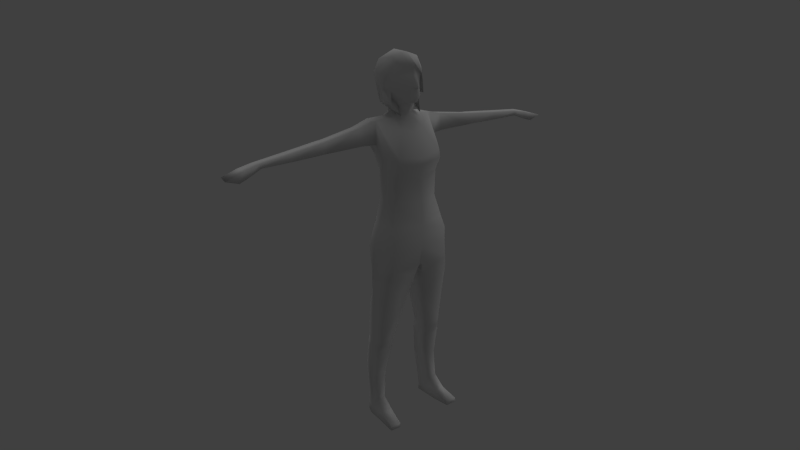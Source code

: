# Source: demo.blend  (saved by Blender 2.64.2; exported with 4.5.12 LTS)
import bpy
from mathutils import Matrix  # noqa: F401  (used for matrix-valued properties, if any)

bpy.ops.wm.read_factory_settings(use_empty=True)
scene = bpy.context.scene
scene.name = 'Scene'

# ---- collections
col_collection_1 = bpy.data.collections.new('Collection 1'); scene.collection.children.link(col_collection_1)

# ---- materials (node trees are filled in below, after node groups)
mat_material = bpy.data.materials.new('Material')
mat_material.alpha_threshold = 0.0
mat_material.use_transparent_shadow = False
mat_material.roughness = 0.5
mat_material.line_color = (0.0, 0.0, 0.0, 1.0)

# ---- material node trees

# ---- world
world_world = bpy.data.worlds.new('World'); scene.world = world_world
world_world.color = (0.05088, 0.05088, 0.05088)
world_world.use_sun_shadow = False
world_world.sun_shadow_jitter_overblur = 0.0
world_world.cycles.sampling_method = 'MANUAL'
world_world.cycles.sample_map_resolution = 256

# ---- cameras
cam_camera = bpy.data.cameras.new('Camera')
cam_camera.clip_end = 100.0
cam_camera.lens = 35.0
cam_camera.sensor_width = 32.0
cam_camera.sensor_height = 18.0
cam_camera.ortho_scale = 7.314
cam_camera.dof.focus_distance = 0.0
cam_camera.dof.aperture_fstop = 128.0

# ---- lights
light_lamp = bpy.data.lights.new('Lamp', 'SUN')
light_lamp.transmission_factor = 0.0
light_lamp.cutoff_distance = 30.0
light_lamp.angle = 1.571
light_lamp.energy = 0.5
light_lamp.shadow_buffer_clip_start = 1.001
light_lamp.shadow_soft_size = 1.0
light_lamp.shadow_cascade_max_distance = 1000.0
light_lamp.cycles.use_multiple_importance_sampling = False

# ---- meshes
me_plane_001 = bpy.data.meshes.new('Plane.001')
me_plane_001.from_pydata([(0.1574, 0.07614, 2.715), (0.1379, 0.04114, 2.677), (0.1106, -0.03042, 2.612), (0.1783, 0.04669, 2.854), (0.1613, 0.0129, 2.96), (0.175, 0.1363, 2.967), (0.1873, 0.153, 2.873), (0.1258, 0.09174, 2.663), (-0.1139, -0.02151, 2.654), (-0.1035, -0.05414, 2.614), (0.09369, 0.2333, 2.716), (0.1185, 0.2594, 2.904), (0.1124, 0.2355, 2.994), (0.1046, 0.167, 3.062), (0.1034, -0.001824, 3.057), (0.1279, 0.002701, 2.686), (0.1403, 0.01297, 2.763), (0.1429, -0.03363, 2.765), (0.1132, -0.05842, 2.872), (0.06943, -0.09297, 2.937), (-0.1151, 0.1992, 3.032), (-0.1295, 0.2483, 2.932), (-0.09135, 0.2379, 2.723), (-0.1228, 0.05841, 2.654), (-0.1414, 0.1496, 2.696), (-0.1871, 0.08924, 2.931), (-0.05202, -0.004304, 3.089), (-0.05041, -0.05766, 3.038), (-0.1188, 0.03799, 3.064), (-0.1353, 0.02259, 2.713), (-0.1838, 0.06308, 2.82), (-0.1798, 0.03744, 2.908), (-0.1172, -0.01558, 3.027), (-0.001541, -0.08907, 2.987), (0.06837, -0.07923, 2.934), (-0.06989, -0.0454, 3.007), (-0.07635, 0.1294, 2.714), (0.07635, 0.1294, 2.714), (0.0, 0.1835, 2.749), (-0.001313, 0.2529, 2.727), (0.0, 0.2882, 2.927), (0.0, 0.2649, 3.009), (-0.08362, 0.03317, 2.715), (0.08362, 0.03317, 2.715), (-0.03873, -0.08613, 2.712), (0.08113, 0.02386, 2.731), (-0.05704, -0.09464, 2.772), (0.09846, -0.01367, 2.788), (-0.04349, -0.1007, 2.82), (0.0962, -0.03449, 2.832), (-0.03313, -0.1023, 2.836), (0.1129, -0.02693, 2.875), (-0.01509, -0.09522, 2.924), (-0.05668, -0.02277, 2.706), (0.05668, -0.02277, 2.706), (-0.127, 0.03726, 2.795), (0.1208, 0.02993, 2.796), (-0.1254, -0.006109, 2.923), (-0.1146, 0.06794, 2.746), (0.104, 0.08308, 2.742), (0.03873, -0.08613, 2.712), (-0.1306, 0.0107, 2.846), (0.1246, 0.001188, 2.838), (-0.1327, 0.000246, 2.884), (0.05704, -0.09464, 2.772), (0.04349, -0.1007, 2.82), (0.03313, -0.1023, 2.836), (0.01531, -0.09522, 2.924), (0.0, -0.09738, 2.919), (0.0, -0.1417, 2.831), (0.0, -0.1202, 2.816), (0.0, -0.1231, 2.769), (0.0, -0.09576, 2.709), (0.0, -0.03764, 2.697), (0.0, -0.09616, 3.021), (0.0, -0.002483, 3.095), (0.0, 0.1528, 3.1), (0.0, -0.0825, 2.475), (0.0, -0.1891, 2.286), (0.0, -0.1926, 2.236), (0.0, -0.1436, 2.121), (0.0, -0.1907, 1.731), (0.2539, -0.1208, 1.746), (-0.2539, -0.1208, 1.746), (0.2078, -0.09172, 1.928), (-0.2078, -0.09172, 1.928), (0.2127, -0.09852, 2.141), (-0.2127, -0.09852, 2.141), (0.0, -0.1672, 1.926), (0.2122, -0.1542, 2.252), (-0.2122, -0.1542, 2.252), (0.2097, -0.1496, 2.317), (-0.2097, -0.1496, 2.317), (0.1087, -0.05679, 2.513), (-0.1087, -0.05679, 2.513), (0.1347, 0.008281, 2.592), (-0.1347, 0.008281, 2.592), (0.1513, 0.09922, 2.605), (-0.1513, 0.09922, 2.605), (0.1238, 0.1935, 2.551), (-0.1238, 0.1935, 2.551), (0.07909, 0.225, 2.396), (-0.07909, 0.225, 2.396), (0.0, 0.219, 2.382), (0.2637, 0.06146, 2.584), (-0.2637, 0.06146, 2.584), (0.2404, -0.08012, 2.382), (-0.2404, -0.08012, 2.382), (0.2629, -0.02694, 2.286), (-0.2629, -0.02694, 2.286), (0.2568, 0.1873, 2.58), (-0.2568, 0.1873, 2.58), (0.179, 0.2022, 2.287), (-0.179, 0.2022, 2.287), (0.2363, 0.02561, 2.159), (-0.2363, 0.02561, 2.159), (0.1486, 0.1709, 2.152), (-0.1486, 0.1709, 2.152), (0.2209, 0.02806, 1.913), (-0.2209, 0.02806, 1.913), (0.1708, 0.1405, 1.933), (-0.1708, 0.1405, 1.933), (0.0, 0.2027, 2.276), (0.0, 0.1704, 1.9), (0.0, 0.2252, 1.727), (0.2181, 0.1453, 1.74), (-0.2181, 0.1453, 1.74), (0.2837, 0.01734, 1.737), (-0.2837, 0.01734, 1.737), (0.0, 0.1757, 2.021), (0.0, 0.1853, 2.153), (0.4104, 0.07015, 2.544), (-0.4104, 0.07015, 2.544), (0.4109, 0.04777, 2.406), (-0.4109, 0.04777, 2.406), (0.4229, 0.1678, 2.401), (-0.4229, 0.1678, 2.401), (0.4165, 0.1712, 2.538), (-0.4165, 0.1712, 2.538), (0.7405, 0.06071, 2.493), (-0.7405, 0.06071, 2.493), (0.7508, 0.06056, 2.401), (-0.7508, 0.06056, 2.401), (0.7171, 0.1558, 2.494), (-0.7171, 0.1558, 2.494), (0.7421, 0.1567, 2.491), (-0.7421, 0.1567, 2.491), (0.7648, 0.1527, 2.491), (-0.7648, 0.1527, 2.491), (0.7214, 0.154, 2.414), (-0.7214, 0.154, 2.414), (0.7402, 0.1529, 2.412), (-0.7402, 0.1529, 2.412), (0.7667, 0.1535, 2.412), (-0.7667, 0.1535, 2.412), (1.303, 0.06885, 2.428), (-1.303, 0.06885, 2.428), (1.291, 0.06838, 2.393), (-1.291, 0.06838, 2.393), (1.302, 0.1217, 2.393), (-1.302, 0.1217, 2.393), (1.342, 0.1262, 2.434), (-1.342, 0.1262, 2.434), (1.436, 0.06273, 2.401), (-1.436, 0.06273, 2.401), (1.426, 0.05748, 2.34), (-1.426, 0.05748, 2.34), (1.445, 0.1498, 2.406), (-1.445, 0.1498, 2.406), (1.44, 0.1515, 2.384), (-1.44, 0.1515, 2.384), (1.487, 0.04896, 2.323), (-1.487, 0.04896, 2.323), (1.597, 0.05023, 2.358), (-1.597, 0.05023, 2.358), (1.577, 0.143, 2.367), (-1.577, 0.143, 2.367), (1.559, 0.1452, 2.359), (-1.559, 0.1452, 2.359), (0.0, -0.1839, 1.633), (0.2765, -0.1458, 1.644), (-0.2765, -0.1458, 1.644), (0.3197, 0.01855, 1.644), (-0.3197, 0.01855, 1.644), (0.249, 0.1583, 1.641), (-0.249, 0.1583, 1.641), (0.0, 0.2474, 1.623), (0.3121, -0.02437, 0.7413), (-0.3121, -0.02437, 0.7413), (0.1745, -0.01655, 0.7436), (-0.1745, -0.01655, 0.7436), (0.169, 0.1174, 0.7502), (-0.169, 0.1174, 0.7502), (0.3008, 0.1597, 0.7596), (-0.3008, 0.1597, 0.7596), (0.3335, 0.07096, 0.7633), (-0.3335, 0.07096, 0.7633), (0.2911, 0.1705, 0.722), (-0.2911, 0.1705, 0.722), (0.2895, 0.1862, 0.6693), (-0.2895, 0.1862, 0.6693), (0.3419, 0.08344, 0.7043), (-0.3419, 0.08344, 0.7043), (0.3549, 0.08864, 0.6438), (-0.3549, 0.08864, 0.6438), (0.305, -0.02493, 0.6887), (-0.305, -0.02493, 0.6887), (0.3336, 0.006942, 0.6409), (-0.3336, 0.006942, 0.6409), (0.1818, -0.007222, 0.6856), (-0.1818, -0.007222, 0.6856), (0.1862, -0.0002647, 0.6522), (-0.1862, -0.0002647, 0.6522), (0.1777, 0.1362, 0.7123), (-0.1777, 0.1362, 0.7123), (0.1851, 0.1561, 0.6682), (-0.1851, 0.1561, 0.6682), (0.3258, 0.02405, 0.1774), (-0.3258, 0.02405, 0.1774), (0.2499, 0.03079, 0.1683), (-0.2499, 0.03079, 0.1683), (0.3397, 0.09814, 0.174), (-0.3397, 0.09814, 0.174), (0.302, 0.1777, 0.1732), (-0.302, 0.1777, 0.1732), (0.2245, 0.1471, 0.1711), (-0.2245, 0.1471, 0.1711), (0.3461, -0.05812, 0.07318), (-0.3461, -0.05812, 0.07318), (0.2548, -0.07861, 0.0782), (-0.2548, -0.07861, 0.0782), (0.3358, 0.1004, 0.07953), (-0.3358, 0.1004, 0.07953), (0.3095, 0.1741, 0.07175), (-0.3095, 0.1741, 0.07175), (0.2399, 0.1523, 0.07084), (-0.2399, 0.1523, 0.07084), (0.2674, -0.1999, 0.01702), (-0.2674, -0.1999, 0.01702), (0.3638, -0.2004, 0.01702), (-0.3638, -0.2004, 0.01702), (0.2686, -0.2, -0.02236), (-0.2686, -0.2, -0.02236), (0.2541, -0.04766, -0.01893), (-0.2541, -0.04766, -0.01893), (0.3659, -0.1991, -0.01935), (-0.3659, -0.1991, -0.01935), (0.3542, -0.04176, -0.0006187), (-0.3542, -0.04176, -0.0006187), (0.342, 0.1043, 0.008325), (-0.342, 0.1043, 0.008325), (0.3094, 0.1742, 0.007449), (-0.3094, 0.1742, 0.007449), (0.2424, 0.158, 0.0008571), (-0.2424, 0.158, 0.0008571), (0.0, -0.01273, 2.608), (0.07422, 0.01406, 2.623), (-0.07422, 0.01406, 2.623), (0.09861, 0.06588, 2.63), (-0.09861, 0.06588, 2.63), (0.0, 0.1582, 2.667), (0.0, 0.1962, 2.549), (0.08005, 0.138, 2.614), (-0.08005, 0.138, 2.614), (0.317, -0.06649, 1.034), (-0.317, -0.06649, 1.034), (0.1033, -0.06855, 1.034), (-0.1033, -0.06855, 1.034), (0.1058, 0.1177, 1.034), (-0.1058, 0.1177, 1.034), (0.2886, 0.15, 1.034), (-0.2886, 0.15, 1.034), (0.3445, 0.04514, 1.034), (-0.3445, 0.04514, 1.034), (0.3255, 0.04427, 0.402), (-0.3255, 0.04427, 0.402), (0.225, 0.04394, 0.4086), (-0.225, 0.04394, 0.4086), (0.3609, 0.09311, 0.4133), (-0.3609, 0.09311, 0.4133), (0.301, 0.2017, 0.4376), (-0.301, 0.2017, 0.4376), (0.1908, 0.1516, 0.4245), (-0.1908, 0.1516, 0.4245), (0.01332, -0.1826, 1.534), (-0.01332, -0.1826, 1.534), (0.2701, -0.1499, 1.536), (-0.2701, -0.1499, 1.536), (0.01664, 0.2513, 1.518), (-0.01664, 0.2513, 1.518), (0.2637, 0.1806, 1.531), (-0.2637, 0.1806, 1.531), (0.0166, 0.1481, 1.396), (-0.0166, 0.1481, 1.396), (0.3447, 0.04537, 1.289), (-0.3447, 0.04537, 1.289), (0.226, 0.1615, 1.291), (-0.226, 0.1615, 1.291), (0.06189, 0.07977, 1.284), (-0.06189, 0.07977, 1.284), (0.03502, -0.1291, 1.29), (-0.03502, -0.1291, 1.29), (0.3089, -0.1183, 1.282), (-0.3089, -0.1183, 1.282), (0.2817, -0.147, 1.373), (-0.2817, -0.147, 1.373), (0.01656, -0.1562, 1.38), (-0.01656, -0.1562, 1.38), (0.3445, 0.02175, 1.533), (-0.3445, 0.02175, 1.533), (0.3552, 0.0287, 1.377), (-0.3552, 0.0287, 1.377), (0.2363, 0.1518, 1.378), (-0.2363, 0.1518, 1.378), (0.0, 0.2508, 1.517), (0.0, 0.1461, 1.398), (0.0, -0.1812, 1.533), (0.0, -0.1547, 1.381), (0.3004, 0.06363, 2.574), (0.2762, 0.03709, 2.398), (0.2611, 0.1887, 2.404), (0.2967, 0.1832, 2.569), (-0.3004, 0.06363, 2.574), (-0.2762, 0.03709, 2.398), (-0.2611, 0.1887, 2.404), (-0.2967, 0.1832, 2.569), (1.036, 0.05936, 2.457), (1.031, 0.06203, 2.395), (1.034, 0.1376, 2.403), (1.053, 0.1394, 2.462), (-1.036, 0.05936, 2.457), (-1.031, 0.06203, 2.395), (-1.034, 0.1376, 2.403), (-1.053, 0.1394, 2.462)], [], [(58, 29, 42), (58, 42, 53, 44), (17, 16, 3), (0, 3, 16, 15), (1, 0, 15, 2), (3, 0, 7, 6), (7, 0, 1, 2), (43, 37, 10, 7), (59, 7, 2, 15), (59, 45, 43, 7), (14, 4, 5, 13), (13, 5, 12), (6, 5, 4, 3), (18, 17, 3, 4), (19, 18, 4, 14), (12, 5, 6, 11), (11, 6, 7, 10), (39, 10, 37, 38), (29, 23, 9, 8), (42, 29, 8, 9), (42, 9, 23, 36), (36, 23, 24, 22), (39, 38, 36, 22), (40, 11, 10, 39), (41, 12, 11, 40), (76, 13, 12, 41), (76, 75, 14, 13), (75, 74, 19, 14), (59, 15, 16, 56), (62, 56, 16, 17), (51, 62, 17, 18), (51, 18, 19, 34), (74, 33, 34, 19), (76, 28, 26, 75), (76, 41, 20, 28), (41, 40, 21, 20), (28, 20, 21, 25), (40, 39, 22, 21), (25, 21, 22, 24), (30, 24, 23, 29), (31, 25, 24, 30), (32, 28, 25, 31), (32, 27, 26, 28), (75, 26, 27, 74), (74, 27, 33), (35, 33, 27, 32), (58, 55, 30, 29), (61, 31, 30, 55), (63, 57, 31, 61), (57, 35, 32, 31), (57, 52, 33, 35), (67, 34, 33), (68, 67, 33, 52), (263, 259, 42, 36), (43, 258, 262, 37), (263, 36, 38, 260), (38, 37, 262, 260), (259, 257, 53, 42), (54, 256, 258, 43), (60, 54, 43, 45), (53, 73, 72, 44), (72, 73, 54, 60), (55, 58, 44, 46), (45, 59, 56, 47), (60, 45, 47, 64), (61, 55, 46, 48), (47, 56, 62, 49), (64, 47, 49, 65), (51, 66, 65, 49), (48, 50, 63, 61), (51, 49, 62), (34, 67, 66, 51), (50, 52, 57, 63), (53, 257, 255, 73), (255, 256, 54, 73), (46, 44, 72, 71), (72, 60, 64, 71), (48, 46, 71, 70), (71, 64, 65, 70), (50, 48, 70, 69), (70, 65, 66, 69), (52, 50, 69, 68), (69, 66, 67, 68), (81, 82, 84, 88), (85, 83, 81, 88), (80, 88, 84, 86), (85, 88, 80, 87), (79, 80, 86, 89), (87, 80, 79, 90), (78, 79, 89, 91), (90, 79, 78, 92), (77, 78, 91, 93), (77, 94, 92, 78), (91, 106, 104, 93), (105, 107, 92, 94), (104, 106, 108, 319), (109, 107, 105, 323), (89, 108, 106, 91), (107, 109, 90, 92), (97, 104, 110, 99), (111, 105, 98, 100), (99, 110, 320, 101), (324, 111, 100, 102), (319, 108, 112, 320), (113, 109, 323, 324), (86, 114, 108, 89), (109, 115, 87, 90), (108, 114, 116, 112), (117, 115, 109, 113), (114, 118, 120, 116), (121, 119, 115, 117), (84, 118, 114, 86), (115, 119, 85, 87), (101, 320, 112, 103), (113, 324, 102, 103), (120, 125, 124, 123), (124, 126, 121, 123), (82, 127, 118, 84), (119, 128, 83, 85), (118, 127, 125, 120), (126, 128, 119, 121), (103, 112, 116, 122), (117, 113, 103, 122), (116, 120, 123, 129), (123, 121, 117, 129), (116, 129, 130, 122), (130, 129, 117, 122), (135, 137, 143, 149), (144, 138, 136, 150), (131, 139, 143, 137), (144, 140, 132, 138), (131, 133, 141, 139), (142, 134, 132, 140), (133, 135, 149, 141), (150, 136, 134, 142), (141, 149, 151), (152, 150, 142), (141, 151, 153), (154, 152, 142), (143, 145, 151, 149), (152, 146, 144, 150), (145, 147, 153, 151), (154, 148, 146, 152), (139, 145, 143), (146, 140, 144), (139, 147, 145), (148, 140, 146), (155, 157, 165, 163), (166, 158, 156, 164), (155, 163, 167, 161), (168, 164, 156, 162), (159, 161, 167, 169), (168, 162, 160, 170), (157, 159, 169, 165), (170, 160, 158, 166), (163, 173, 175, 167), (176, 174, 164, 168), (163, 165, 171, 173), (172, 166, 164, 174), (167, 175, 177, 169), (178, 176, 168, 170), (165, 169, 177, 171), (178, 170, 166, 172), (173, 171, 177, 175), (178, 172, 174, 176), (124, 125, 184, 186), (185, 126, 124, 186), (125, 127, 182, 184), (183, 128, 126, 185), (82, 180, 182, 127), (183, 181, 83, 128), (81, 179, 180, 82), (181, 179, 81, 83), (191, 193, 197, 213), (198, 194, 192, 214), (197, 199, 215, 213), (216, 200, 198, 214), (197, 201, 203, 199), (204, 202, 198, 200), (187, 189, 209, 205), (210, 190, 188, 206), (205, 209, 211, 207), (212, 210, 206, 208), (189, 191, 213, 209), (214, 192, 190, 210), (209, 213, 215, 211), (216, 214, 210, 212), (187, 205, 201, 195), (202, 206, 188, 196), (201, 205, 207, 203), (208, 206, 202, 204), (193, 195, 201, 197), (202, 196, 194, 198), (217, 219, 229, 227), (230, 220, 218, 228), (221, 231, 233, 223), (234, 232, 222, 224), (217, 227, 231, 221), (232, 228, 218, 222), (223, 233, 235, 225), (236, 234, 224, 226), (219, 225, 235, 229), (236, 226, 220, 230), (227, 229, 237, 239), (238, 230, 228, 240), (229, 243, 241, 237), (242, 244, 230, 238), (227, 239, 245, 247), (246, 240, 228, 248), (237, 241, 245, 239), (246, 242, 238, 240), (227, 247, 249, 231), (250, 248, 228, 232), (231, 249, 251, 233), (252, 250, 232, 234), (233, 251, 253, 235), (254, 252, 234, 236), (229, 235, 253, 243), (254, 236, 230, 244), (249, 253, 251), (252, 254, 250), (243, 253, 249, 247), (250, 254, 244, 248), (241, 243, 247, 245), (248, 244, 242, 246), (99, 101, 103, 261), (103, 102, 100, 261), (95, 97, 258, 256), (259, 98, 96, 257), (93, 95, 256, 255), (257, 96, 94, 255), (97, 99, 262, 258), (263, 100, 98, 259), (99, 261, 260, 262), (260, 261, 100, 263), (93, 104, 95), (96, 105, 94), (95, 104, 97), (98, 105, 96), (77, 93, 255), (94, 77, 255), (266, 189, 187, 264), (188, 190, 267, 265), (272, 195, 193, 270), (194, 196, 273, 271), (264, 187, 195, 272), (196, 188, 265, 273), (270, 193, 191, 268), (192, 194, 271, 269), (268, 191, 189, 266), (190, 192, 269, 267), (211, 276, 274, 207), (275, 277, 212, 208), (276, 219, 217, 274), (218, 220, 277, 275), (207, 274, 278, 203), (279, 275, 208, 204), (274, 217, 221, 278), (222, 218, 275, 279), (203, 278, 280, 199), (281, 279, 204, 200), (278, 221, 223, 280), (224, 222, 279, 281), (199, 280, 282, 215), (283, 281, 200, 216), (280, 223, 225, 282), (226, 224, 281, 283), (215, 282, 276, 211), (277, 283, 216, 212), (282, 225, 219, 276), (220, 226, 283, 277), (179, 284, 286, 180), (287, 285, 179, 181), (184, 290, 288, 186), (289, 291, 185, 186), (268, 266, 300, 298), (301, 267, 269, 299), (270, 268, 298, 296), (299, 269, 271, 297), (264, 272, 294, 302), (295, 273, 265, 303), (272, 270, 296, 294), (297, 271, 273, 295), (266, 264, 302, 300), (303, 265, 267, 301), (284, 306, 304, 286), (305, 307, 285, 287), (180, 286, 308, 182), (309, 287, 181, 183), (286, 304, 310, 308), (311, 305, 287, 309), (182, 308, 290, 184), (291, 309, 183, 185), (290, 308, 310, 312), (311, 309, 291, 313), (288, 290, 312, 292), (313, 291, 289, 293), (294, 296, 312, 310), (313, 297, 295, 311), (294, 310, 304, 302), (305, 311, 295, 303), (300, 302, 304, 306), (305, 303, 301, 307), (292, 312, 296, 298), (297, 313, 293, 299), (288, 292, 315, 314), (315, 293, 289, 314), (186, 288, 314), (314, 289, 186), (179, 316, 284), (285, 316, 179), (284, 316, 317, 306), (317, 316, 285, 307), (292, 298, 300, 306), (301, 299, 293, 307), (292, 306, 317, 315), (317, 307, 293, 315), (110, 321, 320), (321, 137, 135, 320), (104, 318, 321, 110), (318, 131, 137, 321), (319, 318, 104), (319, 133, 131, 318), (320, 135, 133, 319), (138, 325, 324, 136), (325, 111, 324), (132, 322, 325, 138), (322, 105, 111, 325), (134, 323, 322, 132), (323, 105, 322), (136, 324, 323, 134), (147, 329, 328, 153), (329, 161, 159, 328), (153, 328, 327, 141), (328, 159, 157, 327), (141, 327, 326, 139), (327, 157, 155, 326), (139, 326, 329, 147), (326, 155, 161, 329), (162, 333, 332, 160), (333, 148, 154, 332), (160, 332, 331, 158), (332, 154, 142, 331), (158, 331, 330, 156), (331, 142, 140, 330), (156, 330, 333, 162), (330, 140, 148, 333)])
me_plane_001.polygons.foreach_set('use_smooth', [True] * 347)
_uv = me_plane_001.uv_layers.new(name='UVMap')
_uv.uv.foreach_set('vector', [0.2496, 0.8391, 0.2307, 0.8398, 0.2412, 0.8261, 0.7378, 0.3694, 0.7426, 0.3343, 0.7777, 0.3161, 0.8124, 0.3145, 0.4086, 0.8701, 0.4164, 0.8819, 0.3968, 0.904, 0.436, 0.8962, 0.3968, 0.904, 0.4164, 0.8819, 0.4388, 0.8711, 0.4446, 0.8823, 0.436, 0.8962, 0.4388, 0.8711, 0.4623, 0.8682, 0.3968, 0.904, 0.436, 0.8962, 0.4546, 0.8956, 0.4033, 0.9298, 0.4546, 0.8956, 0.436, 0.8962, 0.4446, 0.8823, 0.4623, 0.8682, 0.3934, 0.8269, 0.4139, 0.8081, 0.439, 0.791, 0.4188, 0.8307, 0.3989, 0.8432, 0.4188, 0.8307, 0.4375, 0.8464, 0.4246, 0.8565, 0.3989, 0.8432, 0.3882, 0.8281, 0.3934, 0.8269, 0.4188, 0.8307, 0.3467, 0.9193, 0.3704, 0.9103, 0.3825, 0.9347, 0.3624, 0.953, 0.3624, 0.953, 0.3825, 0.9347, 0.3828, 0.9612, 0.4033, 0.9298, 0.3825, 0.9347, 0.3704, 0.9103, 0.3968, 0.904, 0.3729, 0.8773, 0.4086, 0.8701, 0.3968, 0.904, 0.3704, 0.9103, 0.3499, 0.8842, 0.3729, 0.8773, 0.3704, 0.9103, 0.3467, 0.9193, 0.3828, 0.9612, 0.3825, 0.9347, 0.4033, 0.9298, 0.4044, 0.9601, 0.4044, 0.9601, 0.4033, 0.9298, 0.4546, 0.8956, 0.4554, 0.9449, 0.4253, 0.7743, 0.439, 0.791, 0.4139, 0.8081, 0.4091, 0.7798, 0.227, 0.8421, 0.2043, 0.8433, 0.2007, 0.8022, 0.2119, 0.8163, 0.2412, 0.8261, 0.2307, 0.8398, 0.2119, 0.8163, 0.2007, 0.8022, 0.2412, 0.8261, 0.2007, 0.8022, 0.2426, 0.7991, 0.2738, 0.8176, 0.2738, 0.8176, 0.2426, 0.7991, 0.2778, 0.7935, 0.311, 0.8089, 0.3213, 0.839, 0.2965, 0.844, 0.2738, 0.8176, 0.311, 0.8089, 0.4014, 0.9956, 0.4044, 0.9601, 0.4554, 0.9449, 0.4627, 0.9751, 0.3738, 0.9922, 0.3828, 0.9612, 0.4044, 0.9601, 0.4014, 0.9956, 0.3352, 0.9677, 0.3624, 0.953, 0.3828, 0.9612, 0.3738, 0.9922, 0.3352, 0.9677, 0.3187, 0.9242, 0.3467, 0.9193, 0.3624, 0.953, 0.3187, 0.9242, 0.3275, 0.8962, 0.3499, 0.8842, 0.3467, 0.9193, 0.3989, 0.8432, 0.4246, 0.8565, 0.4081, 0.8615, 0.3935, 0.8517, 0.3807, 0.8588, 0.3935, 0.8517, 0.4081, 0.8615, 0.3991, 0.8688, 0.3732, 0.8682, 0.3807, 0.8588, 0.3991, 0.8688, 0.3729, 0.8773, 0.3732, 0.8682, 0.3729, 0.8773, 0.3499, 0.8842, 0.3502, 0.8805, 0.3275, 0.8962, 0.3285, 0.888, 0.3502, 0.8805, 0.3499, 0.8842, 0.2872, 0.9563, 0.2891, 0.9139, 0.3075, 0.9154, 0.3187, 0.9242, 0.2872, 0.9563, 0.244, 0.9636, 0.2597, 0.9322, 0.2891, 0.9139, 0.244, 0.9636, 0.2196, 0.9556, 0.2362, 0.9252, 0.2597, 0.9322, 0.2891, 0.9139, 0.2597, 0.9322, 0.2362, 0.9252, 0.2592, 0.8964, 0.2196, 0.9556, 0.1757, 0.9194, 0.1904, 0.8984, 0.2362, 0.9252, 0.2592, 0.8964, 0.2362, 0.9252, 0.1904, 0.8984, 0.2013, 0.87, 0.2438, 0.8725, 0.2013, 0.87, 0.2043, 0.8433, 0.227, 0.8421, 0.2644, 0.8846, 0.2592, 0.8964, 0.2013, 0.87, 0.2438, 0.8725, 0.2945, 0.8998, 0.2891, 0.9139, 0.2592, 0.8964, 0.2644, 0.8846, 0.2945, 0.8998, 0.3137, 0.8992, 0.3075, 0.9154, 0.2891, 0.9139, 0.3187, 0.9242, 0.3075, 0.9154, 0.3137, 0.8992, 0.3275, 0.8962, 0.3275, 0.8962, 0.3137, 0.8992, 0.3285, 0.888, 0.3071, 0.8919, 0.3285, 0.888, 0.3137, 0.8992, 0.2945, 0.8998, 0.2496, 0.8391, 0.2513, 0.8544, 0.2464, 0.8701, 0.2307, 0.8398, 0.2656, 0.8626, 0.2644, 0.8846, 0.2464, 0.8701, 0.2513, 0.8544, 0.2733, 0.8705, 0.2814, 0.8782, 0.2644, 0.8846, 0.2656, 0.8626, 0.2814, 0.8782, 0.3071, 0.8919, 0.2945, 0.8998, 0.2644, 0.8846, 0.8151, 0.4434, 0.8866, 0.3938, 0.9147, 0.4204, 0.8817, 0.4611, 0.9007, 0.3832, 0.9421, 0.3665, 0.9147, 0.4204, 0.8917, 0.3861, 0.9007, 0.3832, 0.9147, 0.4204, 0.8866, 0.3938, 0.6546, 0.3547, 0.6867, 0.3095, 0.7426, 0.3343, 0.7121, 0.375, 0.865, 0.2241, 0.8462, 0.1659, 0.8946, 0.1385, 0.9087, 0.198, 0.6546, 0.3547, 0.7121, 0.375, 0.7193, 0.427, 0.6778, 0.4103, 0.9598, 0.2105, 0.9087, 0.198, 0.8946, 0.1385, 0.9475, 0.1675, 0.6867, 0.3095, 0.7164, 0.2738, 0.7777, 0.3161, 0.7426, 0.3343, 0.8438, 0.2567, 0.8075, 0.1917, 0.8462, 0.1659, 0.865, 0.2241, 0.8376, 0.2931, 0.8438, 0.2567, 0.865, 0.2241, 0.8705, 0.232, 0.7777, 0.3161, 0.8041, 0.2797, 0.8258, 0.3048, 0.8124, 0.3145, 0.8258, 0.3048, 0.8041, 0.2797, 0.8438, 0.2567, 0.8376, 0.2931, 0.7518, 0.3865, 0.7378, 0.3694, 0.8124, 0.3145, 0.821, 0.3418, 0.8705, 0.232, 0.9109, 0.2097, 0.9339, 0.2581, 0.8985, 0.2697, 0.8376, 0.2931, 0.8705, 0.232, 0.8985, 0.2697, 0.8633, 0.3066, 0.78, 0.4101, 0.7518, 0.3865, 0.821, 0.3418, 0.8384, 0.358, 0.8985, 0.2697, 0.9339, 0.2581, 0.9489, 0.2894, 0.9139, 0.2971, 0.8633, 0.3066, 0.8985, 0.2697, 0.9139, 0.2971, 0.8761, 0.3269, 0.9544, 0.3208, 0.8787, 0.3356, 0.8761, 0.3269, 0.9139, 0.2971, 0.8384, 0.358, 0.8466, 0.362, 0.7961, 0.427, 0.78, 0.4101, 0.9544, 0.3208, 0.9139, 0.2971, 0.9489, 0.2894, 0.9421, 0.3665, 0.9007, 0.3832, 0.8787, 0.3356, 0.9544, 0.3208, 0.8466, 0.362, 0.8866, 0.3938, 0.8151, 0.4434, 0.7961, 0.427, 0.7777, 0.3161, 0.7164, 0.2738, 0.7575, 0.228, 0.8041, 0.2797, 0.7575, 0.228, 0.8075, 0.1917, 0.8438, 0.2567, 0.8041, 0.2797, 0.821, 0.3418, 0.8124, 0.3145, 0.8258, 0.3048, 0.8436, 0.326, 0.8258, 0.3048, 0.8376, 0.2931, 0.8633, 0.3066, 0.8436, 0.326, 0.8384, 0.358, 0.821, 0.3418, 0.8436, 0.326, 0.8574, 0.3427, 0.8436, 0.326, 0.8633, 0.3066, 0.8761, 0.3269, 0.8574, 0.3427, 0.8466, 0.362, 0.8384, 0.358, 0.8574, 0.3427, 0.8638, 0.3506, 0.8574, 0.3427, 0.8761, 0.3269, 0.8787, 0.3356, 0.8638, 0.3506, 0.8866, 0.3938, 0.8466, 0.362, 0.8638, 0.3506, 0.8917, 0.3861, 0.8638, 0.3506, 0.8787, 0.3356, 0.9007, 0.3832, 0.8917, 0.3861, 0.2455, 0.5094, 0.294, 0.5077, 0.2957, 0.548, 0.2455, 0.5477, 0.1954, 0.548, 0.1971, 0.5076, 0.2455, 0.5094, 0.2455, 0.5477, 0.2455, 0.5906, 0.2455, 0.5477, 0.2957, 0.548, 0.2949, 0.5982, 0.1954, 0.548, 0.2455, 0.5477, 0.2455, 0.5906, 0.1961, 0.5982, 0.2455, 0.6178, 0.2455, 0.5906, 0.2949, 0.5982, 0.2861, 0.6226, 0.1961, 0.5982, 0.2455, 0.5906, 0.2455, 0.6178, 0.2048, 0.6226, 0.2455, 0.6278, 0.2455, 0.6178, 0.2861, 0.6226, 0.2853, 0.6347, 0.2048, 0.6226, 0.2455, 0.6178, 0.2455, 0.6278, 0.2057, 0.6346, 0.2455, 0.6704, 0.2455, 0.6278, 0.2853, 0.6347, 0.2681, 0.6788, 0.2455, 0.6704, 0.2229, 0.6788, 0.2057, 0.6346, 0.2455, 0.6278, 0.2853, 0.6347, 0.2962, 0.6507, 0.3, 0.7092, 0.2681, 0.6788, 0.191, 0.7092, 0.1948, 0.6506, 0.2057, 0.6346, 0.2229, 0.6788, 0.3, 0.7092, 0.2962, 0.6507, 0.313, 0.6328, 0.3243, 0.6663, 0.178, 0.6328, 0.1948, 0.6506, 0.191, 0.7092, 0.1666, 0.6663, 0.2861, 0.6226, 0.313, 0.6328, 0.2962, 0.6507, 0.2853, 0.6347, 0.1948, 0.6506, 0.178, 0.6328, 0.2048, 0.6226, 0.2057, 0.6346, 0.2762, 0.7175, 0.3, 0.7092, 0.2965, 0.7341, 0.2712, 0.738, 0.1945, 0.7341, 0.191, 0.7092, 0.2148, 0.7175, 0.2198, 0.738, 0.4106, 0.6574, 0.4022, 0.6776, 0.369, 0.6608, 0.3982, 0.6345, 0.122, 0.6608, 0.08876, 0.6776, 0.08032, 0.6574, 0.0896, 0.6401, 0.3243, 0.6663, 0.313, 0.6328, 0.3702, 0.6274, 0.369, 0.6608, 0.1207, 0.6274, 0.178, 0.6328, 0.1666, 0.6663, 0.122, 0.6608, 0.2949, 0.5982, 0.3241, 0.6024, 0.313, 0.6328, 0.2861, 0.6226, 0.178, 0.6328, 0.1669, 0.6024, 0.1961, 0.5982, 0.2048, 0.6226, 0.313, 0.6328, 0.3241, 0.6024, 0.3629, 0.5967, 0.3702, 0.6274, 0.1281, 0.5966, 0.1669, 0.6024, 0.178, 0.6328, 0.1207, 0.6274, 0.3241, 0.6024, 0.3234, 0.5451, 0.3511, 0.5489, 0.3629, 0.5967, 0.1399, 0.5488, 0.1676, 0.5451, 0.1669, 0.6024, 0.1281, 0.5966, 0.2957, 0.548, 0.3234, 0.5451, 0.3241, 0.6024, 0.2949, 0.5982, 0.1669, 0.6024, 0.1676, 0.5451, 0.1954, 0.548, 0.1961, 0.5982, 0.3982, 0.6345, 0.369, 0.6608, 0.3702, 0.6274, 0.4091, 0.6246, 0.1207, 0.6274, 0.122, 0.6608, 0.0896, 0.6401, 0.08191, 0.6245, 0.3511, 0.5489, 0.3472, 0.5085, 0.3918, 0.5085, 0.3862, 0.5428, 0.09924, 0.5085, 0.1438, 0.5084, 0.1399, 0.5488, 0.1048, 0.5428, 0.294, 0.5077, 0.3207, 0.5054, 0.3234, 0.5451, 0.2957, 0.548, 0.1676, 0.5451, 0.1704, 0.5054, 0.1971, 0.5076, 0.1954, 0.548, 0.3234, 0.5451, 0.3207, 0.5054, 0.3472, 0.5085, 0.3511, 0.5489, 0.1438, 0.5084, 0.1704, 0.5054, 0.1676, 0.5451, 0.1399, 0.5488, 0.4091, 0.6246, 0.3702, 0.6274, 0.3629, 0.5967, 0.3997, 0.6086, 0.1281, 0.5966, 0.1207, 0.6274, 0.08191, 0.6245, 0.09128, 0.6085, 0.3629, 0.5967, 0.3511, 0.5489, 0.3862, 0.5428, 0.3868, 0.5648, 0.1048, 0.5428, 0.1399, 0.5488, 0.1281, 0.5966, 0.1042, 0.5647, 0.3629, 0.5967, 0.3868, 0.5648, 0.392, 0.5881, 0.3997, 0.6086, 0.09902, 0.5881, 0.1042, 0.5647, 0.1281, 0.5966, 0.09128, 0.6085, 0.01724, 0.1298, 0.01897, 0.08913, 0.1072, 0.1103, 0.1073, 0.1344, 0.3816, 0.01581, 0.4716, 0.003923, 0.4691, 0.04452, 0.379, 0.03968, 0.01334, 0.2063, 0.1121, 0.1906, 0.1084, 0.2197, 0.01927, 0.2359, 0.3691, 0.1244, 0.3684, 0.0951, 0.465, 0.1211, 0.456, 0.1499, 0.01334, 0.2063, 0.01334, 0.1649, 0.1154, 0.1631, 0.1121, 0.1906, 0.368, 0.06746, 0.4693, 0.07984, 0.465, 0.1211, 0.3684, 0.0951, 0.01334, 0.1649, 0.01724, 0.1298, 0.1073, 0.1344, 0.1154, 0.1631, 0.379, 0.03968, 0.4691, 0.04452, 0.4693, 0.07984, 0.368, 0.06746, 0.1154, 0.1631, 0.1073, 0.1344, 0.113, 0.1351, 0.3733, 0.0398, 0.379, 0.03968, 0.368, 0.06746, 0.1154, 0.1631, 0.113, 0.1351, 0.1209, 0.1351, 0.3654, 0.03899, 0.3733, 0.0398, 0.368, 0.06746, 0.1072, 0.1103, 0.1145, 0.1115, 0.113, 0.1351, 0.1073, 0.1344, 0.3733, 0.0398, 0.3743, 0.01615, 0.3816, 0.01581, 0.379, 0.03968, 0.1145, 0.1115, 0.1213, 0.1118, 0.1209, 0.1351, 0.113, 0.1351, 0.3654, 0.03899, 0.3675, 0.01581, 0.3743, 0.01615, 0.3733, 0.0398, 0.1121, 0.1906, 0.1158, 0.2191, 0.1084, 0.2197, 0.3617, 0.1231, 0.3684, 0.0951, 0.3691, 0.1244, 0.1121, 0.1906, 0.1224, 0.2172, 0.1158, 0.2191, 0.3554, 0.1205, 0.3684, 0.0951, 0.3617, 0.1231, 0.2876, 0.176, 0.2857, 0.1639, 0.3306, 0.1635, 0.3279, 0.1799, 0.1539, 0.04534, 0.1985, 0.05042, 0.1954, 0.06225, 0.1549, 0.06192, 0.2876, 0.176, 0.3279, 0.1799, 0.3269, 0.2041, 0.2983, 0.1944, 0.1534, 0.08606, 0.1549, 0.06192, 0.1954, 0.06225, 0.1828, 0.07941, 0.2887, 0.1457, 0.2995, 0.1309, 0.3291, 0.1303, 0.3295, 0.1363, 0.1589, 0.01247, 0.1882, 0.01619, 0.1974, 0.03205, 0.1579, 0.01837, 0.2857, 0.1639, 0.2887, 0.1457, 0.3295, 0.1363, 0.3306, 0.1635, 0.1579, 0.01837, 0.1974, 0.03205, 0.1985, 0.05042, 0.1539, 0.04534, 0.3279, 0.1799, 0.3732, 0.1828, 0.3642, 0.2069, 0.3269, 0.2041, 0.116, 0.08504, 0.1096, 0.06005, 0.1549, 0.06192, 0.1534, 0.08606, 0.3279, 0.1799, 0.3306, 0.1635, 0.3481, 0.1643, 0.3732, 0.1828, 0.1365, 0.04431, 0.1539, 0.04534, 0.1549, 0.06192, 0.1096, 0.06005, 0.3291, 0.1303, 0.3614, 0.1315, 0.357, 0.1347, 0.3295, 0.1363, 0.1306, 0.01389, 0.1266, 0.01026, 0.1589, 0.01247, 0.1579, 0.01837, 0.3306, 0.1635, 0.3295, 0.1363, 0.357, 0.1347, 0.3481, 0.1643, 0.1306, 0.01389, 0.1579, 0.01837, 0.1539, 0.04534, 0.1365, 0.04431, 0.3781, 0.1513, 0.3481, 0.1643, 0.357, 0.1347, 0.3614, 0.1315, 0.1306, 0.01389, 0.1365, 0.04431, 0.1079, 0.02829, 0.1266, 0.01026, 0.02883, 0.7832, 0.03034, 0.8261, 0.01154, 0.8302, 0.009309, 0.7814, 0.1585, 0.9825, 0.1633, 0.9639, 0.2061, 0.9669, 0.2072, 0.9865, 0.03034, 0.8261, 0.03479, 0.8522, 0.01758, 0.8585, 0.01154, 0.8302, 0.1305, 0.9755, 0.1373, 0.9585, 0.1633, 0.9639, 0.1585, 0.9825, 0.04731, 0.8752, 0.03115, 0.8867, 0.01758, 0.8585, 0.03479, 0.8522, 0.1305, 0.9755, 0.1027, 0.9609, 0.1148, 0.9452, 0.1373, 0.9585, 0.07973, 0.9115, 0.06674, 0.924, 0.03115, 0.8867, 0.04731, 0.8752, 0.1027, 0.9609, 0.06674, 0.924, 0.07973, 0.9115, 0.1148, 0.9452, 0.6037, 0.7653, 0.5732, 0.7686, 0.574, 0.7602, 0.5994, 0.7564, 0.8022, 0.7878, 0.7982, 0.7798, 0.8292, 0.7714, 0.8285, 0.7817, 0.574, 0.7602, 0.5725, 0.7485, 0.5952, 0.7466, 0.5994, 0.7564, 0.8281, 0.7928, 0.8053, 0.7996, 0.8022, 0.7878, 0.8285, 0.7817, 0.6988, 0.7209, 0.6783, 0.728, 0.6722, 0.7163, 0.6962, 0.7098, 0.9148, 0.7927, 0.9162, 0.779, 0.9389, 0.778, 0.9407, 0.7898, 0.6626, 0.7484, 0.6347, 0.7613, 0.6313, 0.7485, 0.6562, 0.7391, 0.8625, 0.7771, 0.8609, 0.7633, 0.893, 0.7651, 0.8904, 0.7767, 0.6562, 0.7391, 0.6313, 0.7485, 0.6292, 0.7411, 0.6568, 0.7256, 0.8634, 0.785, 0.8625, 0.7771, 0.8904, 0.7767, 0.8962, 0.7896, 0.6347, 0.7613, 0.6037, 0.7653, 0.5994, 0.7564, 0.6313, 0.7485, 0.8285, 0.7817, 0.8292, 0.7714, 0.8609, 0.7633, 0.8625, 0.7771, 0.6313, 0.7485, 0.5994, 0.7564, 0.5952, 0.7466, 0.6292, 0.7411, 0.8281, 0.7928, 0.8285, 0.7817, 0.8625, 0.7771, 0.8634, 0.785, 0.6626, 0.7484, 0.6562, 0.7391, 0.6783, 0.728, 0.6832, 0.7403, 0.9162, 0.779, 0.8904, 0.7767, 0.893, 0.7651, 0.9162, 0.7651, 0.6783, 0.728, 0.6562, 0.7391, 0.6568, 0.7256, 0.6722, 0.7163, 0.8962, 0.7896, 0.8904, 0.7767, 0.9162, 0.779, 0.9148, 0.7927, 0.7001, 0.7291, 0.6832, 0.7403, 0.6783, 0.728, 0.6988, 0.7209, 0.9162, 0.779, 0.9162, 0.7651, 0.937, 0.7695, 0.9389, 0.778, 0.3525, 0.4356, 0.3338, 0.4343, 0.3366, 0.3975, 0.3617, 0.402, 0.135, 0.3997, 0.1342, 0.4366, 0.1155, 0.4361, 0.1096, 0.4018, 0.363, 0.4502, 0.3826, 0.4381, 0.3946, 0.4533, 0.3748, 0.4679, 0.07195, 0.4497, 0.08532, 0.4357, 0.1037, 0.4497, 0.09023, 0.4661, 0.3525, 0.4356, 0.3617, 0.402, 0.3826, 0.4381, 0.363, 0.4502, 0.08532, 0.4357, 0.1096, 0.4018, 0.1155, 0.4361, 0.1037, 0.4497, 0.3017, 0.4716, 0.2832, 0.455, 0.2957, 0.4417, 0.3159, 0.4571, 0.1714, 0.4476, 0.1827, 0.462, 0.1626, 0.4768, 0.1499, 0.461, 0.3338, 0.4343, 0.3159, 0.4571, 0.2957, 0.4417, 0.3366, 0.3975, 0.1714, 0.4476, 0.1499, 0.461, 0.1342, 0.4366, 0.135, 0.3997, 0.3617, 0.402, 0.3366, 0.3975, 0.3397, 0.363, 0.3626, 0.3617, 0.1352, 0.3651, 0.135, 0.3997, 0.1096, 0.4018, 0.1125, 0.3616, 0.3366, 0.3975, 0.312, 0.3892, 0.3318, 0.3577, 0.3397, 0.363, 0.1436, 0.3606, 0.1603, 0.3938, 0.135, 0.3997, 0.1352, 0.3651, 0.3617, 0.402, 0.3626, 0.3617, 0.3712, 0.3587, 0.3809, 0.3971, 0.1042, 0.3578, 0.1125, 0.3616, 0.1096, 0.4018, 0.09099, 0.3951, 0.3397, 0.363, 0.3394, 0.3536, 0.3626, 0.353, 0.3626, 0.3617, 0.1133, 0.3529, 0.1364, 0.3558, 0.1352, 0.3651, 0.1125, 0.3616, 0.3617, 0.402, 0.3809, 0.3971, 0.398, 0.4291, 0.3826, 0.4381, 0.07083, 0.4253, 0.09099, 0.3951, 0.1096, 0.4018, 0.08532, 0.4357, 0.3826, 0.4381, 0.398, 0.4291, 0.4081, 0.4451, 0.3946, 0.4533, 0.05932, 0.4403, 0.07083, 0.4253, 0.08532, 0.4357, 0.07195, 0.4497, 0.2832, 0.455, 0.2718, 0.4442, 0.2819, 0.4307, 0.2957, 0.4417, 0.1862, 0.438, 0.1951, 0.4524, 0.1827, 0.462, 0.1714, 0.4476, 0.3366, 0.3975, 0.2957, 0.4417, 0.2819, 0.4307, 0.312, 0.3892, 0.1862, 0.438, 0.1714, 0.4476, 0.135, 0.3997, 0.1603, 0.3938, 0.3557, 0.2804, 0.3316, 0.2682, 0.3475, 0.2639, 0.1369, 0.2657, 0.1524, 0.2715, 0.1272, 0.2813, 0.3351, 0.3174, 0.3316, 0.2682, 0.3557, 0.2804, 0.3593, 0.3152, 0.1272, 0.2813, 0.1524, 0.2715, 0.1442, 0.3201, 0.1203, 0.3157, 0.3394, 0.3536, 0.3351, 0.3174, 0.3593, 0.3152, 0.3626, 0.353, 0.1203, 0.3157, 0.1442, 0.3201, 0.1364, 0.3558, 0.1133, 0.3529, 0.8928, 0.07983, 0.9439, 0.006949, 0.9868, 0.01482, 0.9566, 0.1006, 0.5222, 0.4335, 0.5188, 0.3901, 0.5964, 0.347, 0.6105, 0.4124, 0.7994, 0.1447, 0.8467, 0.1221, 0.8462, 0.1659, 0.8075, 0.1917, 0.6867, 0.3095, 0.6432, 0.3056, 0.6705, 0.2609, 0.7164, 0.2738, 0.7456, 0.1313, 0.7994, 0.1447, 0.8075, 0.1917, 0.7575, 0.228, 0.7164, 0.2738, 0.6705, 0.2609, 0.6627, 0.2061, 0.7575, 0.228, 0.8467, 0.1221, 0.8928, 0.07983, 0.8946, 0.1385, 0.8462, 0.1659, 0.6546, 0.3547, 0.5964, 0.347, 0.6432, 0.3056, 0.6867, 0.3095, 0.8928, 0.07983, 0.9566, 0.1006, 0.9475, 0.1675, 0.8946, 0.1385, 0.6778, 0.4103, 0.6105, 0.4124, 0.5964, 0.347, 0.6546, 0.3547, 0.2681, 0.6788, 0.3, 0.7092, 0.2718, 0.6999, 0.2192, 0.6999, 0.191, 0.7092, 0.2229, 0.6788, 0.2718, 0.6999, 0.3, 0.7092, 0.2762, 0.7175, 0.2148, 0.7175, 0.191, 0.7092, 0.2192, 0.6999, 0.6927, 0.156, 0.7456, 0.1313, 0.7575, 0.228, 0.6627, 0.2061, 0.6927, 0.156, 0.7575, 0.228, 0.6501, 0.8298, 0.6347, 0.7613, 0.6626, 0.7484, 0.6926, 0.8064, 0.893, 0.7651, 0.8609, 0.7633, 0.8496, 0.6907, 0.9, 0.6971, 0.7125, 0.7914, 0.6832, 0.7403, 0.7001, 0.7291, 0.7321, 0.7764, 0.937, 0.7695, 0.9162, 0.7651, 0.9251, 0.7041, 0.95, 0.7112, 0.6926, 0.8064, 0.6626, 0.7484, 0.6832, 0.7403, 0.7125, 0.7914, 0.9162, 0.7651, 0.893, 0.7651, 0.9, 0.6971, 0.9251, 0.7041, 0.5721, 0.8241, 0.5732, 0.7686, 0.6037, 0.7653, 0.6096, 0.8302, 0.8292, 0.7714, 0.7982, 0.7798, 0.7759, 0.7262, 0.8101, 0.7059, 0.6096, 0.8302, 0.6037, 0.7653, 0.6347, 0.7613, 0.6501, 0.8298, 0.8609, 0.7633, 0.8292, 0.7714, 0.8101, 0.7059, 0.8496, 0.6907, 0.6292, 0.7411, 0.6145, 0.6864, 0.6355, 0.6765, 0.6568, 0.7256, 0.8943, 0.8455, 0.8701, 0.844, 0.8634, 0.785, 0.8962, 0.7896, 0.6145, 0.6864, 0.6007, 0.6352, 0.6159, 0.6309, 0.6355, 0.6765, 0.8927, 0.8975, 0.8763, 0.8991, 0.8701, 0.844, 0.8943, 0.8455, 0.6568, 0.7256, 0.6355, 0.6765, 0.6487, 0.6734, 0.6722, 0.7163, 0.9083, 0.8435, 0.8943, 0.8455, 0.8962, 0.7896, 0.9148, 0.7927, 0.6355, 0.6765, 0.6159, 0.6309, 0.6302, 0.6252, 0.6487, 0.6734, 0.9089, 0.8975, 0.8927, 0.8975, 0.8943, 0.8455, 0.9083, 0.8435, 0.6722, 0.7163, 0.6487, 0.6734, 0.6749, 0.6662, 0.6962, 0.7098, 0.9366, 0.8405, 0.9083, 0.8435, 0.9148, 0.7927, 0.9407, 0.7898, 0.6487, 0.6734, 0.6302, 0.6252, 0.6474, 0.6173, 0.6749, 0.6662, 0.9287, 0.8986, 0.9089, 0.8975, 0.9083, 0.8435, 0.9366, 0.8405, 0.5725, 0.7485, 0.5656, 0.7006, 0.5909, 0.6952, 0.5952, 0.7466, 0.8437, 0.8444, 0.817, 0.8489, 0.8053, 0.7996, 0.8281, 0.7928, 0.5656, 0.7006, 0.5607, 0.6458, 0.5781, 0.6432, 0.5909, 0.6952, 0.8512, 0.9001, 0.8333, 0.9042, 0.817, 0.8489, 0.8437, 0.8444, 0.5952, 0.7466, 0.5909, 0.6952, 0.6145, 0.6864, 0.6292, 0.7411, 0.8701, 0.844, 0.8437, 0.8444, 0.8281, 0.7928, 0.8634, 0.785, 0.5909, 0.6952, 0.5781, 0.6432, 0.6007, 0.6352, 0.6145, 0.6864, 0.8763, 0.8991, 0.8512, 0.9001, 0.8437, 0.8444, 0.8701, 0.844, 0.7219, 0.9633, 0.706, 0.9442, 0.7479, 0.9029, 0.766, 0.9186, 0.9167, 0.5819, 0.8601, 0.5578, 0.8682, 0.5331, 0.9283, 0.5596, 0.5157, 0.9274, 0.5344, 0.9094, 0.5739, 0.9504, 0.558, 0.9699, 0.7291, 0.6026, 0.7063, 0.6577, 0.6812, 0.6473, 0.7061, 0.5897, 0.6096, 0.8302, 0.6501, 0.8298, 0.6644, 0.8939, 0.613, 0.8924, 0.8389, 0.6228, 0.8496, 0.6907, 0.8101, 0.7059, 0.7894, 0.644, 0.5721, 0.8241, 0.6096, 0.8302, 0.613, 0.8924, 0.5728, 0.8761, 0.7894, 0.644, 0.8101, 0.7059, 0.7759, 0.7262, 0.7565, 0.6754, 0.6926, 0.8064, 0.7125, 0.7914, 0.7466, 0.8335, 0.7181, 0.8552, 0.9422, 0.65, 0.9251, 0.7041, 0.9, 0.6971, 0.906, 0.6398, 0.7125, 0.7914, 0.7321, 0.7764, 0.7741, 0.8117, 0.7466, 0.8335, 0.9773, 0.6606, 0.95, 0.7112, 0.9251, 0.7041, 0.9422, 0.65, 0.6501, 0.8298, 0.6926, 0.8064, 0.7181, 0.8552, 0.6644, 0.8939, 0.906, 0.6398, 0.9, 0.6971, 0.8496, 0.6907, 0.8389, 0.6228, 0.706, 0.9442, 0.6729, 0.9164, 0.7253, 0.8759, 0.7479, 0.9029, 0.9051, 0.6169, 0.8385, 0.5976, 0.8601, 0.5578, 0.9167, 0.5819, 0.766, 0.9186, 0.7479, 0.9029, 0.7761, 0.8747, 0.7914, 0.8931, 0.9551, 0.5985, 0.9167, 0.5819, 0.9283, 0.5596, 0.9628, 0.5748, 0.7479, 0.9029, 0.7253, 0.8759, 0.7558, 0.8499, 0.7761, 0.8747, 0.9448, 0.6305, 0.9051, 0.6169, 0.9167, 0.5819, 0.9551, 0.5985, 0.7914, 0.8931, 0.7761, 0.8747, 0.8057, 0.8523, 0.8177, 0.8731, 0.9925, 0.609, 0.9551, 0.5985, 0.9628, 0.5748, 0.9961, 0.5841, 0.8057, 0.8523, 0.7761, 0.8747, 0.7558, 0.8499, 0.7833, 0.8276, 0.9448, 0.6305, 0.9551, 0.5985, 0.9925, 0.609, 0.9802, 0.6416, 0.5739, 0.9504, 0.5344, 0.9094, 0.5641, 0.8907, 0.6019, 0.9233, 0.7425, 0.6644, 0.7063, 0.6577, 0.7291, 0.6026, 0.7667, 0.6181, 0.7466, 0.8335, 0.7741, 0.8117, 0.7833, 0.8276, 0.7558, 0.8499, 0.9802, 0.6416, 0.9773, 0.6606, 0.9422, 0.65, 0.9448, 0.6305, 0.7466, 0.8335, 0.7558, 0.8499, 0.7253, 0.8759, 0.7181, 0.8552, 0.9051, 0.6169, 0.9448, 0.6305, 0.9422, 0.65, 0.906, 0.6398, 0.6644, 0.8939, 0.7181, 0.8552, 0.7253, 0.8759, 0.6729, 0.9164, 0.9051, 0.6169, 0.906, 0.6398, 0.8389, 0.6228, 0.8385, 0.5976, 0.6019, 0.9233, 0.5641, 0.8907, 0.5728, 0.8761, 0.613, 0.8924, 0.7565, 0.6754, 0.7425, 0.6644, 0.7667, 0.6181, 0.7894, 0.644, 0.5739, 0.9504, 0.6019, 0.9233, 0.6045, 0.9288, 0.577, 0.9533, 0.7672, 0.6119, 0.7667, 0.6181, 0.7291, 0.6026, 0.7309, 0.5986, 0.558, 0.9699, 0.5739, 0.9504, 0.577, 0.9533, 0.7309, 0.5986, 0.7291, 0.6026, 0.7061, 0.5897, 0.7219, 0.9633, 0.7034, 0.9468, 0.706, 0.9442, 0.8601, 0.5578, 0.8565, 0.5563, 0.8682, 0.5331, 0.706, 0.9442, 0.7034, 0.9468, 0.6713, 0.9234, 0.6729, 0.9164, 0.8343, 0.5914, 0.8565, 0.5563, 0.8601, 0.5578, 0.8385, 0.5976, 0.6019, 0.9233, 0.613, 0.8924, 0.6644, 0.8939, 0.6729, 0.9164, 0.8389, 0.6228, 0.7894, 0.644, 0.7667, 0.6181, 0.8385, 0.5976, 0.6019, 0.9233, 0.6729, 0.9164, 0.6713, 0.9234, 0.6045, 0.9288, 0.8343, 0.5914, 0.8385, 0.5976, 0.7667, 0.6181, 0.7672, 0.6119, 0.4022, 0.6776, 0.3973, 0.683, 0.369, 0.6608, 0.3973, 0.683, 0.3861, 0.6995, 0.3645, 0.6952, 0.369, 0.6608, 0.3, 0.7092, 0.3074, 0.7108, 0.3042, 0.734, 0.2965, 0.7341, 0.3074, 0.7108, 0.328, 0.7166, 0.3267, 0.735, 0.3042, 0.734, 0.3243, 0.6663, 0.3074, 0.7108, 0.3, 0.7092, 0.3243, 0.6663, 0.3438, 0.6985, 0.328, 0.7166, 0.3074, 0.7108, 0.369, 0.6608, 0.3645, 0.6952, 0.3438, 0.6985, 0.3243, 0.6663, 0.1049, 0.6995, 0.09365, 0.683, 0.122, 0.6608, 0.1264, 0.6952, 0.09365, 0.683, 0.08876, 0.6776, 0.122, 0.6608, 0.163, 0.7166, 0.1836, 0.7108, 0.1868, 0.734, 0.1643, 0.735, 0.1836, 0.7108, 0.191, 0.7092, 0.1945, 0.7341, 0.1868, 0.734, 0.1471, 0.6985, 0.1666, 0.6663, 0.1836, 0.7108, 0.163, 0.7166, 0.1666, 0.6663, 0.191, 0.7092, 0.1836, 0.7108, 0.1264, 0.6952, 0.122, 0.6608, 0.1666, 0.6663, 0.1471, 0.6985, 0.1213, 0.1118, 0.2067, 0.1229, 0.2007, 0.1406, 0.1209, 0.1351, 0.2067, 0.1229, 0.2995, 0.1309, 0.2887, 0.1457, 0.2007, 0.1406, 0.1209, 0.1351, 0.2007, 0.1406, 0.1997, 0.163, 0.1154, 0.1631, 0.2007, 0.1406, 0.2887, 0.1457, 0.2857, 0.1639, 0.1997, 0.163, 0.1154, 0.1631, 0.1997, 0.163, 0.2005, 0.1811, 0.1121, 0.1906, 0.1997, 0.163, 0.2857, 0.1639, 0.2876, 0.176, 0.2005, 0.1811, 0.1121, 0.1906, 0.2005, 0.1811, 0.208, 0.205, 0.1224, 0.2172, 0.2005, 0.1811, 0.2876, 0.176, 0.2983, 0.1944, 0.208, 0.205, 0.1882, 0.01619, 0.2814, 0.01795, 0.2855, 0.03609, 0.1974, 0.03205, 0.2814, 0.01795, 0.3675, 0.01581, 0.3654, 0.03899, 0.2855, 0.03609, 0.1974, 0.03205, 0.2855, 0.03609, 0.2842, 0.05848, 0.1985, 0.05042, 0.2855, 0.03609, 0.3654, 0.03899, 0.368, 0.06746, 0.2842, 0.05848, 0.1985, 0.05042, 0.2842, 0.05848, 0.2814, 0.07648, 0.1954, 0.06225, 0.2842, 0.05848, 0.368, 0.06746, 0.3684, 0.0951, 0.2814, 0.07648, 0.1954, 0.06225, 0.2814, 0.07648, 0.2715, 0.09941, 0.1828, 0.07941, 0.2814, 0.07648, 0.3684, 0.0951, 0.3554, 0.1205, 0.2715, 0.09941])
me_plane_001.materials.append(mat_material)
me_plane_001.use_remesh_preserve_volume = False
me_plane_001.use_remesh_preserve_attributes = False
me_plane_001.use_mirror_vertex_groups = False
me_plane_001.update()
arm_armature_001 = bpy.data.armatures.new('Armature.001')  # bones are not reproduced

# ---- objects
ob_camera = bpy.data.objects.new('Camera', cam_camera)
ob_lamp = bpy.data.objects.new('Lamp', light_lamp)
ob_myarmature = bpy.data.objects.new('myArmature', arm_armature_001)
ob_retopo = bpy.data.objects.new('retopo', me_plane_001)

# ---- transforms, parenting, visibility, modifiers, constraints
ob_camera.location = (-4.329, -5.184, 4.094)
ob_camera.rotation_euler = (1.228, 0.01083, -0.6901)
ob_camera.lock_rotations_4d = False
ob_camera.empty_display_type = 'ARROWS'
ob_camera.color = (0.0, 0.0, 0.0, 0.0)
ob_camera.display_type = 'WIRE'
ob_camera.lineart.crease_threshold = 0.0
_c = ob_camera.constraints.new('TRACK_TO'); _c.name = 'AutoTrack'
ob_lamp.location = (1.878, -4.177, 0.8799)
ob_lamp.rotation_euler = (0.6503, 0.05522, 1.866)
ob_lamp.lock_rotations_4d = False
ob_lamp.empty_display_type = 'ARROWS'
ob_lamp.color = (0.0, 0.0, 0.0, 0.0)
ob_lamp.hide_viewport = True
ob_lamp.lineart.crease_threshold = 0.0
ob_myarmature.location = (0.0, 0.0, 0.0)
ob_myarmature.hide_render = True
ob_myarmature.display_type = 'WIRE'
ob_myarmature.show_in_front = True
ob_myarmature.lineart.crease_threshold = 0.0
ob_retopo.parent = ob_myarmature
ob_retopo.location = (0.0, 0.0, 0.0)
ob_retopo.lineart.crease_threshold = 0.0
_vg = ob_retopo.vertex_groups.new(name='torso')
for _i, _w in zip([36, 37, 38, 42, 43, 53, 54, 73, 77, 78, 79, 80, 81, 82, 83, 84, 85, 86, 87, 88, 89, 90, 91, 92, 93, 94, 95, 96, 97, 98, 99, 100, 101, 102, 103, 104, 105, 106, 107, 108, 109, 110, 111, 112, 113, 114, 115, 116, 117, 118, 119, 120, 121, 122, 123, 124, 125, 126, 127, 128, 129, 130, 131, 132, 133, 134, 135, 136, 137, 138, 179, 180, 181, 182, 183, 184, 185, 186, 255, 256, 257, 258, 259, 260, 261, 262, 263, 268, 270, 271, 284, 285, 286, 287, 288, 289, 290, 291, 292, 293, 294, 295, 296, 297, 298, 299, 300, 301, 302, 303, 304, 305, 306, 307, 308, 309, 310, 311, 312, 313, 314, 315, 316, 317, 318, 319, 320, 321, 322, 323, 324, 325], [1.0, 1.0, 1.0, 1.0, 1.0, 1.0, 1.0, 1.0, 1.0, 1.0, 1.0, 1.0, 1.0, 1.0, 1.0, 1.0, 1.0, 1.0, 1.0, 1.0, 1.0, 1.0, 1.0, 1.0, 1.0, 1.0, 1.0, 1.0, 1.0, 1.0, 1.0, 1.0, 1.0, 1.0, 1.0, 0.9, 0.9, 1.0, 1.0, 1.0, 1.0, 0.894, 0.894, 1.0, 1.0, 1.0, 1.0, 1.0, 1.0, 1.0, 1.0, 1.0, 1.0, 1.0, 1.0, 1.0, 1.0, 1.0, 1.0, 1.0, 1.0, 1.0, 0.2424, 0.242, 0.3065, 0.307, 0.1334, 0.133, 0.1667, 0.167, 1.0, 1.0, 1.0, 1.0, 1.0, 1.0, 1.0, 1.0, 1.0, 1.0, 1.0, 1.0, 1.0, 1.0, 1.0, 1.0, 1.0, 0.04762, 0.04762, 0.04764, 1.0, 1.0, 0.8391, 0.839, 1.0, 1.0, 1.0, 1.0, 0.7394, 0.739, 0.2309, 0.231, 0.277, 0.277, 0.1741, 0.174, 0.3, 0.3, 0.1975, 0.198, 0.3596, 0.36, 0.5474, 0.547, 0.5161, 0.516, 0.2061, 0.206, 0.4368, 0.437, 1.0, 0.7346, 1.0, 0.5218, 0.418, 0.9242, 0.9463, 0.45, 0.418, 0.9242, 0.946, 0.45]): _vg.add([_i], _w, 'REPLACE')
_vg = ob_retopo.vertex_groups.new(name='head')
for _i, _w in zip([0, 1, 2, 3, 4, 5, 6, 7, 8, 9, 10, 11, 12, 13, 14, 15, 16, 17, 18, 19, 20, 21, 22, 23, 24, 25, 26, 27, 28, 29, 30, 31, 32, 33, 34, 35, 36, 37, 38, 39, 40, 41, 42, 43, 44, 45, 46, 47, 48, 49, 50, 51, 52, 53, 54, 55, 56, 57, 58, 59, 60, 61, 62, 63, 64, 65, 66, 67, 68, 69, 70, 71, 72, 73, 74, 75, 76], [0.9, 0.9, 0.9, 0.9, 0.9, 0.9, 0.9, 0.9, 0.9, 0.9, 0.9, 0.9, 0.9, 0.9, 0.9, 0.9, 0.9, 0.9, 0.9, 0.9, 0.9, 0.9, 0.9, 0.9, 0.9, 0.9, 0.9, 0.9, 0.9, 0.9, 0.9, 0.9, 0.9, 0.9, 0.9, 0.9, 0.9, 0.9, 0.9, 0.9, 0.9, 0.9, 0.9, 0.9, 0.9, 0.9, 0.9, 0.9, 0.9, 0.9, 0.9, 0.9, 0.9, 0.9, 0.9, 0.9, 0.9, 0.9, 0.9, 0.9, 0.9, 0.9, 0.9, 0.9, 0.9, 0.9, 0.9, 0.9, 0.9, 0.9, 0.9, 0.9, 0.9, 0.9, 0.9, 0.9, 0.9]): _vg.add([_i], _w, 'REPLACE')
_vg = ob_retopo.vertex_groups.new(name='shoulder.L')
for _i, _w in zip([104, 110, 131, 133, 135, 137, 139, 141, 143, 145, 147, 149, 151, 153, 318, 319, 320, 321], [0.1, 0.106, 0.7576, 0.6935, 0.8666, 0.8333, 0.6388, 0.4911, 0.3989, 0.3968, 0.4737, 0.4152, 0.4404, 0.4737, 0.582, 0.07579, 0.0537, 0.55]): _vg.add([_i], _w, 'REPLACE')
_vg = ob_retopo.vertex_groups.new(name='arm.L')
for _i, _w in zip([139, 141, 143, 145, 147, 149, 151, 153, 155, 157, 159, 161, 163, 165, 167, 169, 171, 173, 175, 177, 326, 327, 328, 329], [0.3332, 0.5089, 0.6011, 0.6032, 0.5263, 0.5848, 0.5596, 0.5263, 1.0, 1.0, 1.0, 1.0, 1.0, 1.0, 1.0, 1.0, 1.0, 1.0, 1.0, 1.0, 1.0, 1.0, 1.0, 1.0]): _vg.add([_i], _w, 'REPLACE')
_vg = ob_retopo.vertex_groups.new(name='shoulder.R')
for _i, _w in zip([105, 111, 132, 134, 136, 138, 140, 142, 144, 146, 148, 150, 152, 154, 322, 323, 324, 325], [0.1, 0.106, 0.758, 0.693, 0.867, 0.833, 0.6392, 0.4913, 0.399, 0.397, 0.474, 0.415, 0.44, 0.474, 0.582, 0.07579, 0.0537, 0.55]): _vg.add([_i], _w, 'REPLACE')
_vg = ob_retopo.vertex_groups.new(name='arm.R')
for _i, _w in zip([140, 142, 144, 146, 148, 150, 152, 154, 156, 158, 160, 162, 164, 166, 168, 170, 172, 174, 176, 178, 330, 331, 332, 333], [0.3608, 0.5087, 0.601, 0.603, 0.526, 0.585, 0.56, 0.526, 1.0, 1.0, 1.0, 1.0, 1.0, 1.0, 1.0, 1.0, 1.0, 1.0, 1.0, 1.0, 0.7825, 0.8335, 1.0, 0.763]): _vg.add([_i], _w, 'REPLACE')
_vg = ob_retopo.vertex_groups.new(name='thigh.L')
for _i, _w in zip([187, 189, 191, 193, 195, 197, 201, 205, 209, 213, 264, 266, 268, 270, 272, 286, 292, 294, 296, 298, 300, 302, 304, 306, 308, 310, 312, 315, 317], [1.0, 1.0, 1.0, 1.0, 1.0, 0.5263, 0.5263, 0.5263, 0.5263, 0.5263, 1.0, 1.0, 0.9524, 0.9524, 1.0, 0.1609, 0.2606, 0.7691, 0.723, 0.8259, 0.7, 0.8025, 0.6404, 0.4526, 0.4839, 0.7939, 0.5632, 0.1327, 0.2391]): _vg.add([_i], _w, 'REPLACE')
_vg = ob_retopo.vertex_groups.new(name='leg.L')
for _i, _w in zip([197, 199, 201, 203, 205, 207, 209, 211, 213, 215, 217, 219, 221, 223, 225, 227, 229, 231, 233, 235, 237, 239, 241, 243, 245, 247, 249, 251, 253, 274, 276, 278, 280, 282], [0.4737, 1.0, 0.4737, 1.0, 0.4737, 1.0, 0.4737, 1.0, 0.4737, 1.0, 1.0, 1.0, 1.0, 1.0, 1.0, 1.0, 1.0, 1.0, 1.0, 1.0, 1.0, 1.0, 1.0, 1.0, 1.0, 1.0, 1.0, 1.0, 1.0, 1.0, 1.0, 1.0, 1.0, 1.0]): _vg.add([_i], _w, 'REPLACE')
_vg = ob_retopo.vertex_groups.new(name='thigh.R')
for _i, _w in zip([188, 190, 192, 194, 196, 198, 202, 206, 210, 214, 265, 267, 269, 271, 273, 287, 293, 295, 297, 299, 301, 303, 305, 307, 309, 311, 313, 315, 317], [1.0, 1.0, 1.0, 1.0, 1.0, 0.5, 0.5, 0.5, 0.5, 0.5, 1.0, 1.0, 1.0, 0.9524, 1.0, 0.161, 0.261, 0.769, 0.723, 0.826, 0.7, 0.802, 0.64, 0.453, 0.484, 0.794, 0.563, 0.1327, 0.2391]): _vg.add([_i], _w, 'REPLACE')
_vg = ob_retopo.vertex_groups.new(name='leg.R')
for _i, _w in zip([198, 200, 202, 204, 206, 208, 210, 212, 214, 216, 218, 220, 222, 224, 226, 228, 230, 232, 234, 236, 238, 240, 242, 244, 246, 248, 250, 252, 254, 275, 277, 279, 281, 283], [0.5, 1.0, 0.5, 1.0, 0.5, 1.0, 0.5, 1.0, 0.5, 1.0, 1.0, 1.0, 1.0, 1.0, 1.0, 1.0, 1.0, 1.0, 1.0, 1.0, 1.0, 1.0, 1.0, 1.0, 1.0, 1.0, 1.0, 1.0, 1.0, 1.0, 1.0, 1.0, 1.0, 1.0]): _vg.add([_i], _w, 'REPLACE')
_m = ob_retopo.modifiers.new('Armature', 'ARMATURE')
_m.object = ob_myarmature
_m.use_deform_preserve_volume = True
_m = ob_retopo.modifiers.new('EdgeSplit', 'EDGE_SPLIT')
_m.split_angle = 1.379
_m.use_edge_angle = False

# ---- collection membership
col_collection_1.objects.link(ob_camera)
col_collection_1.objects.link(ob_lamp)
col_collection_1.objects.link(ob_myarmature)
col_collection_1.objects.link(ob_retopo)

# ---- scene / render settings (as saved in the file)
scene.camera = ob_camera
scene.frame_start = 0; scene.frame_end = 90; scene.frame_set(90)
scene.render.engine = 'BLENDER_EEVEE_NEXT'
scene.render.image_settings.color_mode = 'RGB'
scene.render.image_settings.compression = 90
scene.render.resolution_percentage = 50
scene.render.dither_intensity = 0.0
scene.render.use_bake_selected_to_active = True
scene.render.bake_margin = 4
scene.render.bake_bias = 0.0
scene.cycles.use_denoising = False
scene.cycles.samples = 10
scene.cycles.sampling_pattern = 'TABULATED_SOBOL'
scene.cycles.light_sampling_threshold = 0.0
scene.cycles.use_adaptive_sampling = False
scene.cycles.use_light_tree = False
scene.cycles.blur_glossy = 0.0
scene.cycles.volume_bounces = 1
scene.cycles.pixel_filter_type = 'GAUSSIAN'
scene.cycles.sample_clamp_indirect = 0.0
scene.view_settings.view_transform = 'Standard'
bpy.context.view_layer.update()
